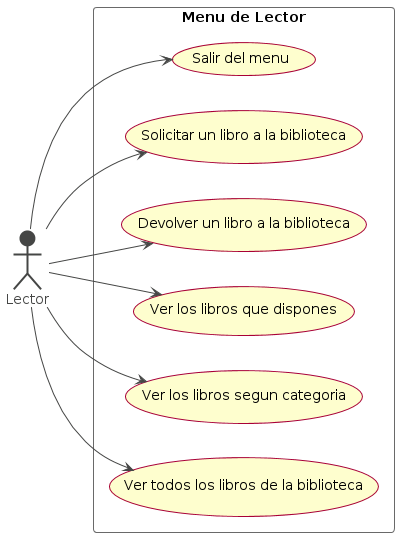

The diagram above was rendered by PlantUML. Its source (embedded in the PNG):
@startuml
left to right direction
skin rose
!theme vibrant

rectangle "Menu de Lector" {
  usecase "Ver todos los libros de la biblioteca" as L1
  usecase "Ver los libros segun categoria" as L2
  usecase "Ver los libros que dispones" as L3
  usecase "Devolver un libro a la biblioteca" as L4
  usecase "Solicitar un libro a la biblioteca" as L5
  usecase "Salir del menu" as L6
}

Lector --> L1
Lector --> L2
Lector --> L3
Lector --> L4
Lector --> L5
Lector --> L6
@enduml